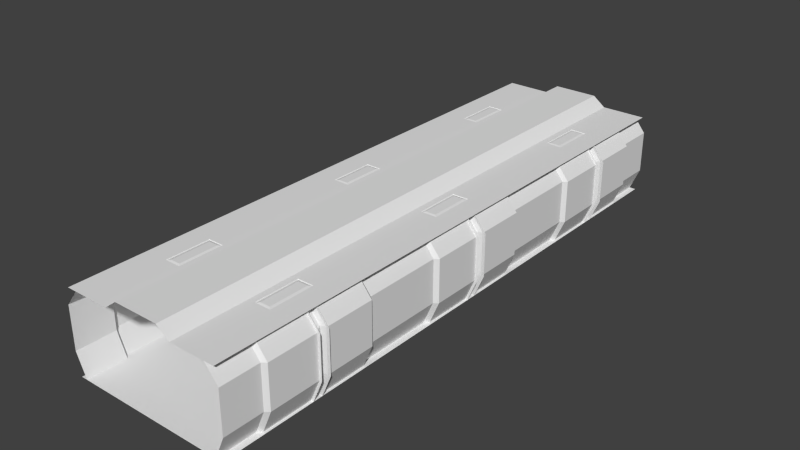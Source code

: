# Source: TexturingHallway.blend  (saved by Blender 2.73.0; exported with 4.5.12 LTS)
import bpy
from mathutils import Matrix  # noqa: F401  (used for matrix-valued properties, if any)

bpy.ops.wm.read_factory_settings(use_empty=True)
scene = bpy.context.scene
scene.name = 'Scene'

# ---- collections
col_collection_1 = bpy.data.collections.new('Collection 1'); scene.collection.children.link(col_collection_1)

# ---- world
world_world = bpy.data.worlds.new('World'); scene.world = world_world
world_world.color = (0.05088, 0.05088, 0.05088)
world_world.use_sun_shadow = False
world_world.sun_shadow_jitter_overblur = 0.0
world_world.cycles.sampling_method = 'MANUAL'
world_world.cycles.sample_map_resolution = 256

# ---- meshes
me_plane = bpy.data.meshes.new('Plane')
me_plane.from_pydata([(2.6, -0.04, 0.7), (2.6, -0.04, 2.0), (2.55, -0.1, 0.7), (2.55, -0.1, 2.0), (2.6, 0.0, 0.7), (2.6, 0.0, 2.0), (2.8, -0.15, 0.7), (2.8, -0.15, 2.0), (2.55, -0.05, 2.0), (2.55, -0.05, 0.7), (2.7, -0.15, 2.0), (2.7, -0.15, 0.7), (2.3, -0.04, 0.0), (2.25, -0.1, 0.0), (2.3, 0.0, 0.0), (2.5, -0.15, 0.0), (2.25, -0.05, 0.0), (2.4, -0.15, 0.0), (2.2, -0.04, 2.5), (2.15, -0.1, 2.5), (2.2, 0.0, 2.5), (2.4, -0.15, 2.5), (2.15, -0.05, 2.5), (2.3, -0.15, 2.5), (2.42, -0.15, 0.0), (2.32, -1.7, 2.5), (2.32, -0.15, 2.5), (2.42, -1.7, 0.0), (2.72, -0.15, 2.0), (2.72, -0.15, 0.7), (2.72, -1.7, 2.0), (2.72, -1.7, 0.7), (2.3, -1.8, 0.0), (2.2, -3.0, 2.5), (2.2, -1.8, 2.5), (2.3, -3.0, 0.0), (2.6, -1.8, 2.0), (2.6, -1.8, 0.7), (2.6, -3.0, 2.0), (2.6, -3.0, 0.7), (0.0, -3.0, 0.0), (2.5, -3.0, 0.0), (0.0, 0.0, 0.0), (2.5, 0.0, 0.0), (0.0, -3.0, 2.8), (2.5, -3.0, 2.5), (0.0, 0.0, 2.8), (0.7, -3.0, 2.8), (1.1, -3.0, 2.5), (1.3, -3.0, 2.5), (1.8, -3.0, 2.5), (1.78, -0.68, 2.47), (1.78, 0.0, 2.47), (0.7, 0.0, 2.8), (1.32, -0.68, 2.47), (0.0, -0.7, 2.8), (2.5, -0.7, 2.5), (2.5, 0.0, 2.5), (1.32, 0.0, 2.47), (0.7, -0.7, 2.8), (1.1, 0.0, 2.5), (1.1, -0.7, 2.5), (1.3, 0.0, 2.5), (1.3, -0.7, 2.5), (1.8, 0.0, 2.5), (1.8, -0.7, 2.5), (1.31, 0.0, 2.47), (1.31, -0.69, 2.47), (1.79, 0.0, 2.47), (1.79, -0.69, 2.47), (1.7, 0.0, 2.5), (1.7, -0.6107, 2.5), (1.78, -0.6807, 2.48), (1.78, 0.0, 2.48), (1.32, -0.6807, 2.48), (1.32, 0.0, 2.48), (1.4, 0.0, 2.5), (1.4, -0.6107, 2.5)], [], [(1, 0, 9, 8), (3, 2, 11, 10), (10, 11, 6, 7), (8, 9, 2, 3), (0, 1, 5, 4), (6, 11, 17, 15), (9, 0, 12, 16), (11, 2, 13, 17), (2, 9, 16, 13), (0, 4, 14, 12), (1, 8, 22, 18), (10, 7, 21, 23), (3, 10, 23, 19), (5, 1, 18, 20), (8, 3, 19, 22), (28, 30, 25, 26), (24, 27, 31, 29), (29, 31, 30, 28), (36, 38, 33, 34), (32, 35, 39, 37), (37, 39, 38, 36), (30, 36, 34, 25), (31, 37, 36, 30), (27, 32, 37, 31), (40, 41, 43, 42), (51, 54, 74, 72), (52, 51, 72, 73), (67, 66, 58, 54), (65, 64, 57, 56), (55, 46, 53, 59), (49, 63, 65, 50), (48, 61, 63, 49), (61, 60, 62, 63), (47, 59, 61, 48), (68, 69, 51, 52), (44, 55, 59, 47), (69, 67, 54, 51), (54, 58, 75, 74), (59, 53, 60, 61), (65, 63, 67, 69), (64, 65, 69, 68), (63, 62, 66, 67), (50, 65, 56, 45), (72, 74, 77, 71), (73, 72, 71, 70), (77, 76, 70, 71), (74, 75, 76, 77)])
_uv = me_plane.uv_layers.new(name='UVMap')
_uv.uv.foreach_set('vector', [0.01608, 0.7267, 0.01608, 0.2687, 0.03232, 0.2687, 0.03232, 0.7267, 0.05003, 0.7267, 0.05003, 0.2687, 0.1004, 0.2687, 0.1004, 0.7267, 0.1004, 0.7267, 0.1004, 0.2687, 0.1329, 0.2687, 0.1329, 0.7267, 0.03232, 0.7267, 0.03232, 0.2687, 0.05003, 0.2687, 0.05003, 0.7267, 0.01608, 0.2687, 0.01608, 0.7267, 0.00163, 0.7267, 0.00163, 0.2687, 0.1329, 0.2687, 0.1004, 0.2687, 0.1004, 5.528e-05, 0.1329, 5.528e-05, 0.03232, 0.2687, 0.01608, 0.2687, 0.01608, 5.528e-05, 0.03232, 5.528e-05, 0.1004, 0.2687, 0.05003, 0.2687, 0.05003, 5.528e-05, 0.1004, 5.528e-05, 0.05003, 0.2687, 0.03232, 0.2687, 0.03232, 5.528e-05, 0.05003, 5.528e-05, 0.01608, 0.2687, 0.00163, 0.2687, 0.00163, 5.528e-05, 0.01608, 5.528e-05, 0.01608, 0.7267, 0.03232, 0.7267, 0.03232, 0.966, 0.01608, 0.966, 0.1004, 0.7267, 0.1329, 0.7267, 0.1329, 0.966, 0.1004, 0.966, 0.05003, 0.7267, 0.1004, 0.7267, 0.1004, 0.966, 0.05003, 0.966, 0.00163, 0.7267, 0.01608, 0.7267, 0.01608, 0.966, 0.00163, 0.966, 0.03232, 0.7267, 0.05003, 0.7267, 0.05003, 0.966, 0.03232, 0.966, 0.9922, 0.2567, 0.463, 0.2567, 0.463, 0.03344, 0.9922, 0.03344, 0.9922, 0.9416, 0.463, 0.9416, 0.463, 0.6852, 0.9922, 0.6852, 0.9922, 0.6852, 0.463, 0.6852, 0.463, 0.2567, 0.9922, 0.2567, 0.4128, 0.2567, 0.01676, 0.2567, 0.01676, 0.03344, 0.4128, 0.03344, 0.4128, 0.9416, 0.01676, 0.9416, 0.01676, 0.6852, 0.4128, 0.6852, 0.4128, 0.6852, 0.01676, 0.6852, 0.01676, 0.2567, 0.4128, 0.2567, 0.463, 0.2567, 0.4128, 0.2567, 0.4128, 0.03344, 0.463, 0.03344, 0.463, 0.6852, 0.4128, 0.6852, 0.4128, 0.2567, 0.463, 0.2567, 0.463, 0.9416, 0.4128, 0.9416, 0.4128, 0.6852, 0.463, 0.6852, 9.127e-05, 0.8333, 9.127e-05, 9.139e-05, 0.9999, 9.127e-05, 0.9999, 0.8333, 0.8529, 0.6236, 0.8529, 0.7769, 0.8495, 0.7769, 0.8495, 0.6236, 0.8528, 0.6236, 0.8528, 0.3969, 0.856, 0.3967, 0.856, 0.6236, 0.8389, 0.23, 0.8389, 2.798e-08, 0.8423, 2.739e-08, 0.8423, 0.2267, 0.2349, 0.7667, 0.2349, 1.0, 1.6e-07, 1.0, 1.28e-06, 0.7667, 0.8389, 0.7667, 0.8389, 1.0, 0.604, 1.0, 0.604, 0.7667, 0.4027, 1.589e-07, 0.4027, 0.7667, 0.2349, 0.7667, 0.2349, 1.589e-07, 0.4698, 1.589e-07, 0.4698, 0.7667, 0.4027, 0.7667, 0.4027, 1.589e-07, 0.4698, 0.7667, 0.4698, 1.0, 0.4027, 1.0, 0.4027, 0.7667, 0.604, 0.0, 0.604, 0.7667, 0.4698, 0.7667, 0.4698, 1.589e-07, 1.0, 0.0, 1.0, 0.23, 0.9966, 0.2267, 0.9966, 5.828e-10, 0.8389, 0.0, 0.8389, 0.7667, 0.604, 0.7667, 0.604, 0.0, 1.0, 0.23, 0.8389, 0.23, 0.8423, 0.2267, 0.9966, 0.2267, 0.8495, 0.6233, 0.8495, 0.3967, 0.8528, 0.3967, 0.8528, 0.6236, 0.604, 0.7667, 0.604, 1.0, 0.4698, 1.0, 0.4698, 0.7667, 0.8495, 0.3967, 0.8495, 0.23, 0.8601, 0.2333, 0.8601, 0.3933, 0.8495, 0.4633, 0.8495, 0.6967, 0.8389, 0.6933, 0.8389, 0.4633, 0.8389, 0.4633, 0.8389, 0.23, 0.8495, 0.23, 0.8495, 0.46, 0.2349, 1.589e-07, 0.2349, 0.7667, 1.28e-06, 0.7667, 0.0, 1.589e-07, 8.305e-05, 0.6807, 8.296e-05, 0.007057, 0.1067, 0.1264, 0.106, 0.5614, 0.9981, 0.6885, 8.305e-05, 0.6807, 0.106, 0.5614, 0.9989, 0.5669, 0.1067, 0.1264, 0.9999, 0.1218, 0.9989, 0.5669, 0.106, 0.5614, 8.296e-05, 0.007057, 0.9992, 8.296e-05, 0.9999, 0.1218, 0.1067, 0.1264])
me_plane.use_remesh_preserve_volume = False
me_plane.use_remesh_preserve_attributes = False
me_plane.use_mirror_vertex_groups = False
me_plane.update()

# ---- objects
ob_plane = bpy.data.objects.new('Plane', me_plane)

# ---- transforms, parenting, visibility, modifiers, constraints
ob_plane.location = (0.0, 3.0, 0.0)
ob_plane.lineart.crease_threshold = 0.0
_m = ob_plane.modifiers.new('Mirror', 'MIRROR')
_m.use_axis = (True, True, False)
_m.use_clip = True
_m = ob_plane.modifiers.new('Array', 'ARRAY')
_m.count = 3
_m.constant_offset_displace = (0.0, 0.0, 0.0)
_m.relative_offset_displace = (0.0, 1.0, 0.0)

# ---- collection membership
col_collection_1.objects.link(ob_plane)

# ---- scene / render settings (as saved in the file)
scene.frame_start = 1; scene.frame_end = 250; scene.frame_set(1)
scene.render.engine = 'BLENDER_EEVEE_NEXT'
scene.render.resolution_percentage = 50
scene.render.dither_intensity = 0.0
scene.cycles.use_denoising = False
scene.cycles.samples = 10
scene.cycles.sampling_pattern = 'TABULATED_SOBOL'
scene.cycles.light_sampling_threshold = 0.0
scene.cycles.use_adaptive_sampling = False
scene.cycles.use_light_tree = False
scene.cycles.blur_glossy = 0.0
scene.cycles.pixel_filter_type = 'GAUSSIAN'
scene.cycles.sample_clamp_indirect = 0.0
scene.view_settings.view_transform = 'Standard'
bpy.context.view_layer.update()

# ---- added for rendering (the .blend has no active camera and no usable light): camera, sun
cam_auto = bpy.data.cameras.new('AutoCamera')
cam_auto.lens = 50.0
cam_auto.sensor_width = 36.0
cam_auto.clip_end = 1000.0
ob_auto_camera = bpy.data.objects.new('AutoCamera', cam_auto)
scene.collection.objects.link(ob_auto_camera)
ob_auto_camera.location = (17.6328, -12.1593, 15.5062)
ob_auto_camera.rotation_euler = (1.09748, -7.21219e-08, 0.694738)
scene.camera = ob_auto_camera
light_auto_sun = bpy.data.lights.new('AutoSun', 'SUN')
light_auto_sun.energy = 3.0
light_auto_sun.angle = 0.0523599
ob_auto_sun = bpy.data.objects.new('AutoSun', light_auto_sun)
scene.collection.objects.link(ob_auto_sun)
ob_auto_sun.rotation_euler = (0.872665, 0.174533, 0.523599)
bpy.context.view_layer.update()
